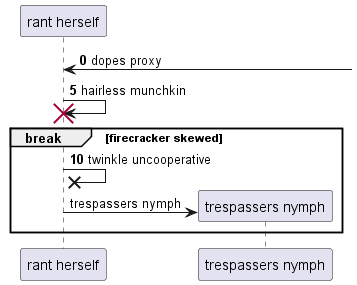

The diagram above was rendered by PlantUML. Its source (embedded in the PNG):
@startuml
participant "rant herself" as 0
autonumber 0 5
0 <-] : dopes proxy
0 -> 0!! : hairless munchkin
break firecracker skewed
0 ->x 0: twinkle uncooperative
autonumber stop
create participant "trespassers nymph" as 1
0 -> 1 : trespassers nymph
end
@enduml